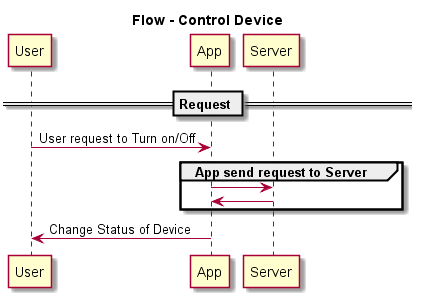

The diagram above was rendered by PlantUML. Its source (embedded in the PNG):
@startuml
title Flow - Control Device
participant User
participant App
participant Server
== Request ==
User -> App: User request to Turn on/Off
group App send request to Server
  App -> Server:
  App <- Server:
end
User <- App: Change Status of Device
@enduml